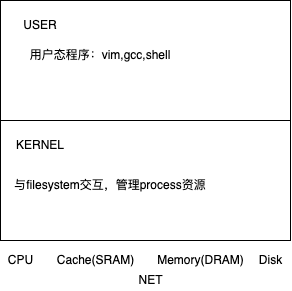

The diagram above was exported from draw.io. Its source (the exported page's mxGraphModel, read from the mxfile embedded in the PNG):
<mxGraphModel dx="400" dy="421" grid="1" gridSize="10" guides="1" tooltips="1" connect="1" arrows="1" fold="1" page="1" pageScale="1" pageWidth="850" pageHeight="1100" math="0" shadow="0">
  <root>
    <mxCell id="0" />
    <mxCell id="1" parent="0" />
    <mxCell id="L2o5tlmnQvxhdbpAypGh-13" value="" style="group" vertex="1" connectable="0" parent="1">
      <mxGeometry x="180" y="160" width="290" height="290" as="geometry" />
    </mxCell>
    <mxCell id="L2o5tlmnQvxhdbpAypGh-1" value="" style="rounded=0;whiteSpace=wrap;html=1;" vertex="1" parent="L2o5tlmnQvxhdbpAypGh-13">
      <mxGeometry width="290" height="240" as="geometry" />
    </mxCell>
    <mxCell id="L2o5tlmnQvxhdbpAypGh-2" value="CPU" style="text;html=1;align=center;verticalAlign=middle;resizable=0;points=[];autosize=1;strokeColor=none;fillColor=none;" vertex="1" parent="L2o5tlmnQvxhdbpAypGh-13">
      <mxGeometry y="250" width="40" height="20" as="geometry" />
    </mxCell>
    <mxCell id="L2o5tlmnQvxhdbpAypGh-3" value="Cache(SRAM)" style="text;html=1;align=center;verticalAlign=middle;resizable=0;points=[];autosize=1;strokeColor=none;fillColor=none;" vertex="1" parent="L2o5tlmnQvxhdbpAypGh-13">
      <mxGeometry x="50" y="250" width="90" height="20" as="geometry" />
    </mxCell>
    <mxCell id="L2o5tlmnQvxhdbpAypGh-5" value="Memory(DRAM)" style="text;html=1;align=center;verticalAlign=middle;resizable=0;points=[];autosize=1;strokeColor=none;fillColor=none;" vertex="1" parent="L2o5tlmnQvxhdbpAypGh-13">
      <mxGeometry x="150" y="250" width="100" height="20" as="geometry" />
    </mxCell>
    <mxCell id="L2o5tlmnQvxhdbpAypGh-6" value="Disk" style="text;html=1;align=center;verticalAlign=middle;resizable=0;points=[];autosize=1;strokeColor=none;fillColor=none;" vertex="1" parent="L2o5tlmnQvxhdbpAypGh-13">
      <mxGeometry x="250" y="250" width="40" height="20" as="geometry" />
    </mxCell>
    <mxCell id="L2o5tlmnQvxhdbpAypGh-7" value="NET" style="text;html=1;align=center;verticalAlign=middle;resizable=0;points=[];autosize=1;strokeColor=none;fillColor=none;" vertex="1" parent="L2o5tlmnQvxhdbpAypGh-13">
      <mxGeometry x="130" y="270" width="40" height="20" as="geometry" />
    </mxCell>
    <mxCell id="L2o5tlmnQvxhdbpAypGh-8" value="" style="endArrow=none;html=1;rounded=0;exitX=0;exitY=0.5;exitDx=0;exitDy=0;entryX=1;entryY=0.5;entryDx=0;entryDy=0;" edge="1" parent="L2o5tlmnQvxhdbpAypGh-13" source="L2o5tlmnQvxhdbpAypGh-1" target="L2o5tlmnQvxhdbpAypGh-1">
      <mxGeometry width="50" height="50" relative="1" as="geometry">
        <mxPoint x="100" y="190" as="sourcePoint" />
        <mxPoint x="150" y="140" as="targetPoint" />
      </mxGeometry>
    </mxCell>
    <mxCell id="L2o5tlmnQvxhdbpAypGh-9" value="USER" style="text;html=1;strokeColor=none;fillColor=none;align=center;verticalAlign=middle;whiteSpace=wrap;rounded=0;" vertex="1" parent="L2o5tlmnQvxhdbpAypGh-13">
      <mxGeometry x="10" y="10" width="60" height="30" as="geometry" />
    </mxCell>
    <mxCell id="L2o5tlmnQvxhdbpAypGh-10" value="KERNEL" style="text;html=1;strokeColor=none;fillColor=none;align=center;verticalAlign=middle;whiteSpace=wrap;rounded=0;" vertex="1" parent="L2o5tlmnQvxhdbpAypGh-13">
      <mxGeometry x="10" y="130" width="60" height="30" as="geometry" />
    </mxCell>
    <mxCell id="L2o5tlmnQvxhdbpAypGh-11" value="用户态程序：vim,gcc,shell" style="text;html=1;strokeColor=none;fillColor=none;align=center;verticalAlign=middle;whiteSpace=wrap;rounded=0;" vertex="1" parent="L2o5tlmnQvxhdbpAypGh-13">
      <mxGeometry y="40" width="200" height="30" as="geometry" />
    </mxCell>
    <mxCell id="L2o5tlmnQvxhdbpAypGh-12" value="与filesystem交互，管理process资源" style="text;html=1;strokeColor=none;fillColor=none;align=center;verticalAlign=middle;whiteSpace=wrap;rounded=0;" vertex="1" parent="L2o5tlmnQvxhdbpAypGh-13">
      <mxGeometry x="10" y="170" width="200" height="30" as="geometry" />
    </mxCell>
  </root>
</mxGraphModel>